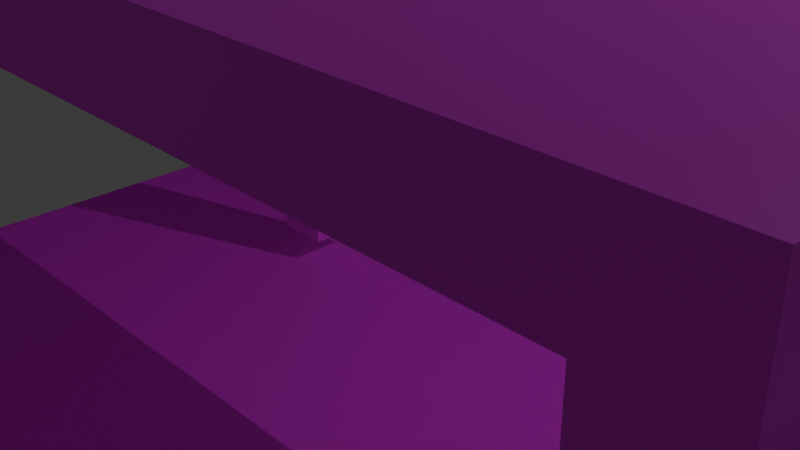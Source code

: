 # Source: table.blend  (saved by Blender 5.2.44; exported with 4.5.12 LTS)
import bpy
from mathutils import Matrix  # noqa: F401  (used for matrix-valued properties, if any)

bpy.ops.wm.read_factory_settings(use_empty=True)
scene = bpy.context.scene
scene.name = 'Scene'

# ---- collections
col_collection = bpy.data.collections.new('Collection'); scene.collection.children.link(col_collection)

# ---- images (referenced by path relative to the original .blend; pixels are not part of the script)
import os
ASSET_DIR = os.environ.get("B2B_ASSET_DIR", "")  # directory of the original .blend (textures are referenced by path, not embedded)
HERE = os.path.dirname(os.path.abspath(__file__))  # packed textures are extracted next to this script under _unpacked/

def load_image(name, relpath, width, height, colorspace="sRGB"):
    """Load a texture the original file referenced (path relative to the .blend, or extracted next to this script)."""
    p = next((c for c in (os.path.join(HERE, relpath), os.path.join(ASSET_DIR, relpath)) if relpath and os.path.exists(c)), "")
    if p:
        img = bpy.data.images.load(p, check_existing=True)
        img.name = name
    else:  # same state as the original file: an image datablock whose file is absent (Cycles renders it pink)
        img = bpy.data.images.new(name, width, height)
        img.source = "FILE"
        img.filepath = "//" + (relpath or name)
    img.colorspace_settings.name = colorspace
    return img
img_pexels_simon73_6544938_jpg = load_image('pexels-simon73-6544938.jpg', 'Downloads/pexels-simon73-6544938.jpg', 1024, 1024, 'sRGB')
img_pexels_edgard_8454807_jpg = load_image('pexels-edgard-8454807.jpg', 'Downloads/pexels-edgard-8454807.jpg', 1024, 1024, 'sRGB')
img_whatsapp_image_2026_09_07_at_14_46_12_jpeg = load_image('WhatsApp Image 2026-09-07 at 14.46.12.jpeg', 'Downloads/WhatsApp Image 2026-09-07 at 14.46.12.jpeg', 1024, 1024, 'sRGB')

# ---- materials (node trees are filled in below, after node groups)
mat_material = bpy.data.materials.new('Material')
mat_material.alpha_threshold = 0.0
mat_material.use_backface_culling_lightprobe_volume = False
mat_material.roughness = 0.5
mat_material.line_color = (0.0, 0.0, 0.0, 1.0)
mat_material_001 = bpy.data.materials.new('Material.001')
mat_material_002 = bpy.data.materials.new('Material.002')

# ---- material node trees
mat_material.use_nodes = True; mat_material.node_tree.nodes.clear()
_N = mat_material.node_tree.nodes; _L = mat_material.node_tree.links
n0 = _N.new('ShaderNodeOutputMaterial'); n0.name = 'Material Output'; n0.location = (200, 100)
n1 = _N.new('ShaderNodeBsdfPrincipled'); n1.name = 'Principled BSDF'; n1.location = (-200, 100)
n1.inputs[10].default_value = 0.005
n2 = _N.new('ShaderNodeTexImage'); n2.name = 'Image Texture'; n2.location = (-490, 60)
n2.image = img_pexels_simon73_6544938_jpg
_L.new(n1.outputs[0], n0.inputs[0])
_L.new(n2.outputs[0], n1.inputs[0])
n0.is_active_output = True
mat_material_001.use_nodes = True; mat_material_001.node_tree.nodes.clear()
_N = mat_material_001.node_tree.nodes; _L = mat_material_001.node_tree.links
n0 = _N.new('ShaderNodeBsdfPrincipled'); n0.name = 'Principled BSDF'; n0.location = (-200, 100)
n0.inputs[10].default_value = 0.005
n1 = _N.new('ShaderNodeOutputMaterial'); n1.name = 'Material Output'; n1.location = (200, 100)
n2 = _N.new('ShaderNodeTexImage'); n2.name = 'Image Texture'; n2.location = (-490, 60)
n2.image = img_pexels_edgard_8454807_jpg
_L.new(n0.outputs[0], n1.inputs[0])
_L.new(n2.outputs[0], n0.inputs[0])
n1.is_active_output = True
mat_material_002.use_nodes = True; mat_material_002.node_tree.nodes.clear()
_N = mat_material_002.node_tree.nodes; _L = mat_material_002.node_tree.links
n0 = _N.new('ShaderNodeBsdfPrincipled'); n0.name = 'Principled BSDF'; n0.location = (-200, 100)
n0.inputs[1].default_value = 1.0
n0.inputs[2].default_value = 1.0
n0.inputs[10].default_value = 0.005
n1 = _N.new('ShaderNodeOutputMaterial'); n1.name = 'Material Output'; n1.location = (200, 100)
n2 = _N.new('ShaderNodeTexImage'); n2.name = 'Image Texture'; n2.location = (-390, 60)
n2.image = img_whatsapp_image_2026_09_07_at_14_46_12_jpeg
_L.new(n0.outputs[0], n1.inputs[0])
_L.new(n2.outputs[0], n0.inputs[0])
n1.is_active_output = True

# ---- world
world_world = bpy.data.worlds.new('World'); scene.world = world_world
world_world.use_nodes = True; world_world.node_tree.nodes.clear()
_N = world_world.node_tree.nodes; _L = world_world.node_tree.links
n0 = _N.new('ShaderNodeOutputWorld'); n0.name = 'World Output'; n0.location = (200, 100)
n1 = _N.new('ShaderNodeBackground'); n1.name = 'Background'; n1.location = (-200, 100)
n1.inputs[0].default_value = (0.05088, 0.05088, 0.05088, 1.0)
_L.new(n1.outputs[0], n0.inputs[0])
n0.is_active_output = True
world_world.color = (0.05088, 0.05088, 0.05088)
world_world.sun_shadow_jitter_overblur = 0.0

# ---- cameras
cam_camera = bpy.data.cameras.new('Camera')
cam_camera.clip_end = 100.0
cam_camera.ortho_scale = 7.314

# ---- lights
light_light = bpy.data.lights.new('Light', 'POINT')
light_light.energy = 1000.0

# ---- meshes
me_cube = bpy.data.meshes.new('Cube')
me_cube.from_pydata([(1.0, 1.0, 1.0), (1.0, 1.0, -1.0), (1.0, -1.0, 1.0), (1.0, -1.0, -1.0), (-1.0, 1.0, 1.0), (-1.0, 1.0, -1.0), (-1.0, -1.0, 1.0), (-1.0, -1.0, -1.0)], [], [(0, 4, 6, 2), (3, 2, 6, 7), (7, 6, 4, 5), (5, 1, 3, 7), (1, 0, 2, 3), (5, 4, 0, 1)])
_uv = me_cube.uv_layers.new(name='UVMap')
_uv.uv.foreach_set('vector', [0.625, 0.5, 0.875, 0.5, 0.875, 0.75, 0.625, 0.75, 0.375, 0.75, 0.625, 0.75, 0.625, 1.0, 0.375, 1.0, 0.375, 0.0, 0.625, 0.0, 0.625, 0.25, 0.375, 0.25, 0.125, 0.5, 0.375, 0.5, 0.375, 0.75, 0.125, 0.75, 0.375, 0.5, 0.625, 0.5, 0.625, 0.75, 0.375, 0.75, 0.375, 0.25, 0.625, 0.25, 0.625, 0.5, 0.375, 0.5])
me_cube.materials.append(mat_material)
me_cube.materials.append(mat_material_001)
me_cube.use_mirror_vertex_groups = False
me_cube.update()
me_cube_001 = bpy.data.meshes.new('Cube.001')
me_cube_001.from_pydata([(-1.0, -1.0, -1.0), (-1.0, -1.0, 1.0), (-1.0, 1.0, -1.0), (-1.0, 1.0, 1.0), (1.0, -1.0, -1.0), (1.0, -1.0, 1.0), (1.0, 1.0, -1.0), (1.0, 1.0, 1.0)], [], [(0, 1, 3, 2), (2, 3, 7, 6), (6, 7, 5, 4), (4, 5, 1, 0), (2, 6, 4, 0), (7, 3, 1, 5)])
_uv = me_cube_001.uv_layers.new(name='UVMap')
_uv.uv.foreach_set('vector', [0.375, 0.0, 0.625, 0.0, 0.625, 0.25, 0.375, 0.25, 0.375, 0.25, 0.625, 0.25, 0.625, 0.5, 0.375, 0.5, 0.375, 0.5, 0.625, 0.5, 0.625, 0.75, 0.375, 0.75, 0.375, 0.75, 0.625, 0.75, 0.625, 1.0, 0.375, 1.0, 0.125, 0.5, 0.375, 0.5, 0.375, 0.75, 0.125, 0.75, 0.625, 0.5, 0.875, 0.5, 0.875, 0.75, 0.625, 0.75])
me_cube_001.materials.append(mat_material)
me_cube_001.update()
me_cube_002 = bpy.data.meshes.new('Cube.002')
me_cube_002.from_pydata([(-1.0, -1.0, -1.0), (-1.0, -1.0, 1.0), (-1.0, 1.0, -1.0), (-1.0, 1.0, 1.0), (1.0, -1.0, -1.0), (1.0, -1.0, 1.0), (1.0, 1.0, -1.0), (1.0, 1.0, 1.0)], [], [(0, 1, 3, 2), (2, 3, 7, 6), (6, 7, 5, 4), (4, 5, 1, 0), (2, 6, 4, 0), (7, 3, 1, 5)])
_uv = me_cube_002.uv_layers.new(name='UVMap')
_uv.uv.foreach_set('vector', [0.375, 0.0, 0.625, 0.0, 0.625, 0.25, 0.375, 0.25, 0.375, 0.25, 0.625, 0.25, 0.625, 0.5, 0.375, 0.5, 0.375, 0.5, 0.625, 0.5, 0.625, 0.75, 0.375, 0.75, 0.375, 0.75, 0.625, 0.75, 0.625, 1.0, 0.375, 1.0, 0.125, 0.5, 0.375, 0.5, 0.375, 0.75, 0.125, 0.75, 0.625, 0.5, 0.875, 0.5, 0.875, 0.75, 0.625, 0.75])
me_cube_002.materials.append(mat_material)
me_cube_002.update()
me_cube_003 = bpy.data.meshes.new('Cube.003')
me_cube_003.from_pydata([(-1.0, -1.0, -1.0), (-1.0, -1.0, 1.0), (-1.0, 1.0, -1.0), (-1.0, 1.0, 1.0), (1.0, -1.0, -1.0), (1.0, -1.0, 1.0), (1.0, 1.0, -1.0), (1.0, 1.0, 1.0)], [], [(0, 1, 3, 2), (2, 3, 7, 6), (6, 7, 5, 4), (4, 5, 1, 0), (2, 6, 4, 0), (7, 3, 1, 5)])
_uv = me_cube_003.uv_layers.new(name='UVMap')
_uv.uv.foreach_set('vector', [0.375, 0.0, 0.625, 0.0, 0.625, 0.25, 0.375, 0.25, 0.375, 0.25, 0.625, 0.25, 0.625, 0.5, 0.375, 0.5, 0.375, 0.5, 0.625, 0.5, 0.625, 0.75, 0.375, 0.75, 0.375, 0.75, 0.625, 0.75, 0.625, 1.0, 0.375, 1.0, 0.125, 0.5, 0.375, 0.5, 0.375, 0.75, 0.125, 0.75, 0.625, 0.5, 0.875, 0.5, 0.875, 0.75, 0.625, 0.75])
me_cube_003.materials.append(mat_material)
me_cube_003.update()
me_cube_004 = bpy.data.meshes.new('Cube.004')
me_cube_004.from_pydata([(-1.0, -1.0, -1.0), (-1.0, -1.0, 1.0), (-1.0, 1.0, -1.0), (-1.0, 1.0, 1.0), (1.0, -1.0, -1.0), (1.0, -1.0, 1.0), (1.0, 1.0, -1.0), (1.0, 1.0, 1.0)], [], [(0, 1, 3, 2), (2, 3, 7, 6), (6, 7, 5, 4), (4, 5, 1, 0), (2, 6, 4, 0), (7, 3, 1, 5)])
_uv = me_cube_004.uv_layers.new(name='UVMap')
_uv.uv.foreach_set('vector', [0.375, 0.0, 0.625, 0.0, 0.625, 0.25, 0.375, 0.25, 0.375, 0.25, 0.625, 0.25, 0.625, 0.5, 0.375, 0.5, 0.375, 0.5, 0.625, 0.5, 0.625, 0.75, 0.375, 0.75, 0.375, 0.75, 0.625, 0.75, 0.625, 1.0, 0.375, 1.0, 0.125, 0.5, 0.375, 0.5, 0.375, 0.75, 0.125, 0.75, 0.625, 0.5, 0.875, 0.5, 0.875, 0.75, 0.625, 0.75])
me_cube_004.materials.append(mat_material)
me_cube_004.update()
me_plane = bpy.data.meshes.new('Plane')
me_plane.from_pydata([(-1.0, -1.0, 0.0), (1.0, -1.0, 0.0), (-1.0, 1.0, 0.0), (1.0, 1.0, 0.0)], [], [(0, 1, 3, 2)])
_uv = me_plane.uv_layers.new(name='UVMap')
_uv.uv.foreach_set('vector', [0.0, 0.0, 1.0, 0.0, 1.0, 1.0, 0.0, 1.0])
me_plane.materials.append(mat_material_002)
me_plane.update()

# ---- objects
ob_table_top = bpy.data.objects.new('Table_Top', me_cube)
ob_light = bpy.data.objects.new('Light', light_light)
ob_camera = bpy.data.objects.new('Camera', cam_camera)
ob_cube = bpy.data.objects.new('Cube', me_cube_001)
ob_cube_001 = bpy.data.objects.new('Cube.001', me_cube_002)
ob_cube_002 = bpy.data.objects.new('Cube.002', me_cube_003)
ob_cube_003 = bpy.data.objects.new('Cube.003', me_cube_004)
ob_plane = bpy.data.objects.new('Plane', me_plane)

# ---- transforms, parenting, visibility, modifiers, constraints
ob_table_top.location = (0.0, 0.0, 6.0)
ob_table_top.scale = (6.0, 4.0, 0.4)
ob_table_top.lock_rotations_4d = False
ob_table_top.empty_display_type = 'ARROWS'
ob_table_top.lineart.crease_threshold = 0.0
ob_light.location = (6.44, 7.599, 10.89)
ob_light.rotation_euler = (0.6503, 0.05522, 1.866)
ob_light.lock_rotations_4d = False
ob_light.empty_display_type = 'ARROWS'
ob_light.color = (0.0, 0.0, 0.0, 0.0)
ob_light.lineart.crease_threshold = 0.0
ob_camera.location = (7.359, -6.926, 7.958)
ob_camera.rotation_euler = (1.109, 0.0, 0.8149)
ob_camera.lock_rotations_4d = False
ob_camera.empty_display_type = 'ARROWS'
ob_camera.color = (0.0, 0.0, 0.0, 0.0)
ob_camera.display_type = 'WIRE'
ob_camera.lineart.crease_threshold = 0.0
ob_cube.location = (-5.561, -3.516, 2.654)
ob_cube.scale = (0.4, 0.4, 3.0)
ob_cube_001.location = (5.576, -3.585, 2.653)
ob_cube_001.scale = (0.4, 0.4, 3.0)
ob_cube_002.location = (5.603, 3.481, 2.64)
ob_cube_002.scale = (0.4, 0.4, 3.0)
ob_cube_003.location = (-5.581, 3.474, 2.691)
ob_cube_003.scale = (0.4, 0.4, 3.0)
ob_plane.location = (0.0, 0.0, -0.7)
ob_plane.scale = (10.0, 10.0, 1.0)

# ---- collection membership
col_collection.objects.link(ob_table_top)
col_collection.objects.link(ob_light)
col_collection.objects.link(ob_camera)
col_collection.objects.link(ob_cube)
col_collection.objects.link(ob_cube_001)
col_collection.objects.link(ob_cube_002)
col_collection.objects.link(ob_cube_003)
col_collection.objects.link(ob_plane)

# ---- scene / render settings (as saved in the file)
scene.camera = ob_camera
scene.frame_start = 1; scene.frame_end = 250; scene.frame_set(1)
scene.render.engine = 'BLENDER_EEVEE_NEXT'
scene.render.bake_bias = 0.0
scene.render.bake_samples = 0
scene.render.compositor_device = 'GPU'
scene.eevee.use_volume_custom_range = False
scene.eevee.fast_gi_thickness_near = 0.1
scene.eevee.fast_gi_thickness_far = 0.0
scene.eevee.ray_tracing_options.screen_trace_thickness = 0.1
bpy.context.view_layer.update()
